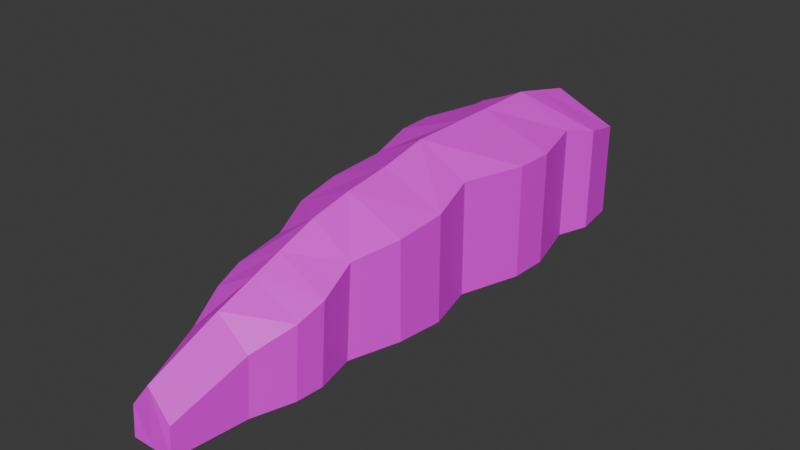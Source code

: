 # Source: maggot.blend  (saved by Blender 4.1.24; exported with 4.5.12 LTS)
import bpy
from mathutils import Matrix  # noqa: F401  (used for matrix-valued properties, if any)

bpy.ops.wm.read_factory_settings(use_empty=True)
scene = bpy.context.scene
scene.name = 'Scene'

# ---- collections
col_collection = bpy.data.collections.new('Collection'); scene.collection.children.link(col_collection)

# ---- images (referenced by path relative to the original .blend; pixels are not part of the script)
import os
ASSET_DIR = os.environ.get("B2B_ASSET_DIR", "")  # directory of the original .blend (textures are referenced by path, not embedded)
HERE = os.path.dirname(os.path.abspath(__file__))  # packed textures are extracted next to this script under _unpacked/

def load_image(name, relpath, width, height, colorspace="sRGB"):
    """Load a texture the original file referenced (path relative to the .blend, or extracted next to this script)."""
    p = next((c for c in (os.path.join(HERE, relpath), os.path.join(ASSET_DIR, relpath)) if relpath and os.path.exists(c)), "")
    if p:
        img = bpy.data.images.load(p, check_existing=True)
        img.name = name
    else:  # same state as the original file: an image datablock whose file is absent (Cycles renders it pink)
        img = bpy.data.images.new(name, width, height)
        img.source = "FILE"
        img.filepath = "//" + (relpath or name)
    img.colorspace_settings.name = colorspace
    return img
img_maggot_body = load_image('maggot_body', 'maggot_body.png', 1024, 1024, 'sRGB')

# ---- materials (node trees are filled in below, after node groups)
mat_material_015 = bpy.data.materials.new('Material.015')
mat_material_015.use_transparent_shadow = False

# ---- material node trees
mat_material_015.use_nodes = True; mat_material_015.node_tree.nodes.clear()
_N = mat_material_015.node_tree.nodes; _L = mat_material_015.node_tree.links
n0 = _N.new('ShaderNodeBsdfPrincipled'); n0.name = 'Principled BSDF'; n0.location = (10, 300)
n1 = _N.new('ShaderNodeOutputMaterial'); n1.name = 'Material Output'; n1.location = (300, 300)
n2 = _N.new('ShaderNodeTexImage'); n2.name = 'Image Texture'; n2.location = (-280, 275)
n2.image = img_maggot_body
_L.new(n0.outputs[0], n1.inputs[0])
_L.new(n2.outputs[0], n0.inputs[0])
n1.is_active_output = True

# ---- world
world_world = bpy.data.worlds.new('World'); scene.world = world_world
world_world.use_nodes = True; world_world.node_tree.nodes.clear()
_N = world_world.node_tree.nodes; _L = world_world.node_tree.links
n0 = _N.new('ShaderNodeOutputWorld'); n0.name = 'World Output'; n0.location = (300, 300)
n1 = _N.new('ShaderNodeBackground'); n1.name = 'Background'; n1.location = (10, 300)
n1.inputs[0].default_value = (0.05088, 0.05088, 0.05088, 1.0)
_L.new(n1.outputs[0], n0.inputs[0])
n0.is_active_output = True
world_world.color = (0.05088, 0.05088, 0.05088)
world_world.use_sun_shadow = False
world_world.sun_shadow_jitter_overblur = 0.0

# ---- meshes
me_cube = bpy.data.meshes.new('Cube')
me_cube.from_pydata([(-0.672, 0.7706, 1.472), (-0.672, 0.7706, -0.05078), (0.672, 0.7706, 1.472), (0.672, 0.7706, -0.05078), (-0.5391, -1.084, 1.144), (-0.5391, -1.176, -0.07875), (0.5391, -1.084, 1.144), (0.5391, -1.176, -0.07875), (-0.7386, 2.887, 1.473), (-0.7386, 2.887, -0.05078), (0.7386, 2.887, 1.473), (0.7386, 2.887, -0.05078), (-0.4369, 4.281, 0.671), (-0.4369, 4.281, -0.02079), (0.4369, 4.281, 0.671), (0.4369, 4.281, -0.02079), (-0.4207, -2.573, -0.127), (0.4207, -2.573, -0.127), (0.4207, -2.516, 0.6342), (-0.4207, -2.516, 0.6342), (-0.2849, -3.497, -0.1596), (0.2849, -3.497, -0.1596), (0.2849, -3.468, 0.2358), (-0.2849, -3.468, 0.2358), (0.827, 3.87, 1.246), (0.8985, 3.297, 1.378), (-0.8985, 3.297, 1.378), (-0.827, 3.87, 1.246), (-0.8986, 3.297, -0.04195), (-0.8269, 3.87, -0.02962), (0.8986, 3.297, -0.04195), (0.8269, 3.87, -0.02962), (0.9556, 2.082, -0.05078), (0.9342, 1.575, -0.05078), (0.9342, 1.575, 1.473), (0.9556, 2.082, 1.473), (-0.9556, 2.082, 1.473), (-0.9342, 1.575, 1.473), (-0.9342, 1.575, -0.05078), (-0.9556, 2.082, -0.05078), (-0.8174, 0.1286, 1.343), (-0.7602, -0.5065, 1.261), (0.7601, -0.5066, -0.06488), (0.8175, 0.1287, -0.08066), (0.7602, -0.5065, 1.261), (0.8174, 0.1286, 1.343), (-0.8175, 0.1287, -0.08066), (-0.7601, -0.5066, -0.06488), (-0.6492, -1.617, 0.9545), (-0.6094, -1.984, 0.8238), (-0.6094, -2.054, -0.1091), (-0.6493, -1.695, -0.09669), (0.6094, -2.054, -0.1091), (0.6493, -1.695, -0.09669), (0.6492, -1.617, 0.9545), (0.6094, -1.984, 0.8238), (0.0, -1.176, -0.07875), (0.0, 0.7706, 1.833), (0.0, -1.084, 1.504), (0.0, 0.7706, -0.05078), (0.0, 2.887, 1.833), (0.0, 2.887, -0.05078), (0.0, 4.281, 1.031), (0.0, 4.281, -0.02079), (0.0, -2.573, -0.127), (0.0, -2.516, 0.9944), (0.0, -3.497, -0.1596), (0.0, -3.468, 0.5961), (0.0, 3.87, -0.02962), (0.0, 3.297, -0.04195), (0.0, 3.87, 1.606), (0.0, 3.297, 1.739), (0.0, 2.082, 1.833), (0.0, 1.575, 1.833), (0.0, 2.082, -0.05078), (0.0, 1.575, -0.05078), (0.0, -0.5065, 1.621), (0.0, 0.1286, 1.703), (0.0, 0.1287, -0.08066), (0.0, -0.5066, -0.06488), (0.0, -2.054, -0.1091), (0.0, -1.695, -0.09669), (0.0, -1.984, 1.184), (0.0, -1.617, 1.315)], [], [(46, 40, 0, 1), (78, 59, 3, 43), (7, 6, 54, 53), (56, 79, 42, 7), (59, 1, 38, 75), (3, 2, 45, 43), (10, 11, 30, 25), (1, 0, 37, 38), (2, 3, 33, 34), (39, 36, 8, 9), (63, 62, 14, 15), (61, 9, 28, 69), (60, 10, 25, 71), (19, 16, 20, 23), (56, 7, 53, 81), (80, 52, 17, 64), (4, 5, 51, 48), (66, 67, 23, 20), (64, 17, 21, 66), (65, 19, 23, 67), (17, 18, 22, 21), (9, 8, 26, 28), (68, 29, 13, 63), (29, 27, 12, 13), (70, 24, 14, 62), (31, 24, 25, 30), (68, 31, 30, 69), (27, 29, 28, 26), (70, 27, 26, 71), (24, 31, 15, 14), (72, 35, 10, 60), (57, 2, 34, 73), (76, 58, 6, 44), (35, 32, 11, 10), (72, 36, 37, 73), (74, 32, 33, 75), (36, 39, 38, 37), (32, 35, 34, 33), (74, 39, 9, 61), (82, 49, 19, 65), (42, 44, 6, 7), (5, 4, 41, 47), (76, 44, 45, 77), (40, 46, 47, 41), (44, 42, 43, 45), (78, 43, 42, 79), (57, 77, 45, 2), (49, 50, 16, 19), (52, 55, 18, 17), (55, 52, 53, 54), (80, 50, 51, 81), (82, 55, 54, 83), (50, 49, 48, 51), (58, 4, 48, 83), (6, 58, 83, 54), (49, 82, 83, 48), (52, 80, 81, 53), (0, 40, 77, 57), (46, 78, 79, 47), (41, 76, 77, 40), (55, 82, 65, 18), (32, 74, 61, 11), (39, 74, 75, 38), (35, 72, 73, 34), (41, 4, 58, 76), (0, 57, 73, 37), (36, 72, 60, 8), (24, 70, 71, 25), (29, 68, 69, 28), (27, 70, 62, 12), (31, 68, 63, 15), (18, 65, 67, 22), (16, 64, 66, 20), (21, 22, 67, 66), (50, 80, 64, 16), (5, 56, 81, 51), (8, 60, 71, 26), (11, 61, 69, 30), (13, 12, 62, 63), (3, 59, 75, 33), (5, 47, 79, 56), (46, 1, 59, 78)])
_uv = me_cube.uv_layers.new(name='UVMap')
_uv.uv.foreach_set('vector', [0.6392, 0.4245, 0.4816, 0.4218, 0.4684, 0.352, 0.637, 0.3549, 0.1148, 0.4688, 0.1148, 0.3976, 0.1892, 0.3976, 0.2053, 0.4688, 0.6636, 0.5709, 0.7988, 0.5585, 0.7787, 0.6167, 0.6625, 0.6272, 0.1148, 0.6131, 0.1148, 0.539, 0.199, 0.539, 0.1745, 0.6131, 0.1148, 0.3976, 0.04045, 0.3976, 0.01141, 0.3086, 0.1148, 0.3086, 0.663, 0.3549, 0.8316, 0.352, 0.8184, 0.4218, 0.6608, 0.4245, 0.8278, 0.1179, 0.6591, 0.1208, 0.6592, 0.07408, 0.8164, 0.07139, 0.637, 0.3549, 0.4684, 0.352, 0.47, 0.2609, 0.6387, 0.2638, 0.8316, 0.352, 0.663, 0.3549, 0.6614, 0.2638, 0.83, 0.2609, 0.6396, 0.2077, 0.471, 0.2048, 0.4723, 0.1179, 0.641, 0.1208, 0.99, 0.1006, 0.9134, 0.1006, 0.9134, 0.05223, 0.99, 0.05223, 0.1148, 0.1634, 0.03307, 0.1634, 0.01536, 0.1179, 0.1148, 0.1179, 0.3445, 0.1139, 0.2628, 0.1139, 0.245, 0.07014, 0.3445, 0.07014, 0.555, 0.7185, 0.6392, 0.7262, 0.641, 0.8294, 0.5973, 0.8254, 0.1148, 0.6131, 0.1745, 0.6131, 0.1867, 0.6706, 0.1148, 0.6706, 0.1148, 0.7104, 0.1823, 0.7104, 0.1614, 0.7679, 0.1148, 0.7679, 0.5013, 0.5585, 0.6365, 0.5709, 0.6376, 0.6272, 0.5213, 0.6167, 0.8936, 0.2418, 0.8497, 0.2418, 0.8497, 0.2103, 0.8936, 0.2103, 0.1148, 0.7679, 0.1614, 0.7679, 0.1464, 0.8703, 0.1148, 0.8703, 0.3445, 0.7191, 0.3911, 0.7191, 0.3761, 0.829, 0.3445, 0.829, 0.6609, 0.7262, 0.7451, 0.7185, 0.7028, 0.8254, 0.6591, 0.8294, 0.641, 0.1208, 0.4723, 0.1179, 0.4836, 0.07139, 0.6409, 0.07408, 0.1148, 0.05447, 0.02329, 0.05447, 0.06647, 0.009047, 0.1148, 0.009047, 0.991, 0.1922, 0.8497, 0.1922, 0.9134, 0.149, 0.99, 0.149, 0.8497, 0.1006, 0.8497, 0.009047, 0.9134, 0.05223, 0.9134, 0.1006, 0.6596, 0.01144, 0.8007, 0.009047, 0.8164, 0.07139, 0.6592, 0.07408, 0.1148, 0.05447, 0.2064, 0.05447, 0.2143, 0.1179, 0.1148, 0.1179, 0.4993, 0.009047, 0.6405, 0.01144, 0.6409, 0.07408, 0.4836, 0.07139, 0.3445, 0.009047, 0.4361, 0.009047, 0.444, 0.07014, 0.3445, 0.07014, 0.8497, 0.009047, 0.991, 0.009049, 0.99, 0.05223, 0.9134, 0.05223, 0.3445, 0.2023, 0.2387, 0.2023, 0.2628, 0.1139, 0.3445, 0.1139, 0.3445, 0.3464, 0.2701, 0.3464, 0.2411, 0.258, 0.3445, 0.258, 0.3445, 0.4896, 0.3445, 0.5547, 0.2848, 0.5547, 0.2604, 0.4896, 0.8291, 0.2048, 0.6604, 0.2077, 0.6591, 0.1208, 0.8278, 0.1179, 0.3445, 0.2023, 0.4503, 0.2023, 0.448, 0.258, 0.3445, 0.258, 0.1148, 0.2524, 0.2206, 0.2524, 0.2183, 0.3086, 0.1148, 0.3086, 0.471, 0.2048, 0.6396, 0.2077, 0.6387, 0.2638, 0.47, 0.2609, 0.6604, 0.2077, 0.8291, 0.2048, 0.83, 0.2609, 0.6614, 0.2638, 0.1148, 0.2524, 0.009047, 0.2524, 0.03307, 0.1634, 0.1148, 0.1634, 0.3445, 0.658, 0.412, 0.658, 0.3911, 0.7191, 0.3445, 0.7191, 0.6638, 0.4951, 0.8105, 0.4926, 0.7988, 0.5585, 0.6636, 0.5709, 0.6365, 0.5709, 0.5013, 0.5585, 0.4895, 0.4926, 0.6363, 0.4951, 0.3445, 0.4896, 0.2604, 0.4896, 0.254, 0.4187, 0.3445, 0.4187, 0.4816, 0.4218, 0.6392, 0.4245, 0.6363, 0.4951, 0.4895, 0.4926, 0.8105, 0.4926, 0.6638, 0.4951, 0.6608, 0.4245, 0.8184, 0.4218, 0.1148, 0.4688, 0.2053, 0.4688, 0.199, 0.539, 0.1148, 0.539, 0.3445, 0.3464, 0.3445, 0.4187, 0.254, 0.4187, 0.2701, 0.3464, 0.5351, 0.6578, 0.6382, 0.6672, 0.6392, 0.7262, 0.555, 0.7185, 0.6618, 0.6672, 0.765, 0.6578, 0.7451, 0.7185, 0.6609, 0.7262, 0.765, 0.6578, 0.6618, 0.6672, 0.6625, 0.6272, 0.7787, 0.6167, 0.1148, 0.7104, 0.04738, 0.7104, 0.04296, 0.6706, 0.1148, 0.6706, 0.3445, 0.658, 0.2771, 0.658, 0.2726, 0.6158, 0.3445, 0.6158, 0.6382, 0.6672, 0.5351, 0.6578, 0.5213, 0.6167, 0.6376, 0.6272, 0.3445, 0.5547, 0.4042, 0.5547, 0.4164, 0.6158, 0.3445, 0.6158, 0.2848, 0.5547, 0.3445, 0.5547, 0.3445, 0.6158, 0.2726, 0.6158, 0.412, 0.658, 0.3445, 0.658, 0.3445, 0.6158, 0.4164, 0.6158, 0.1823, 0.7104, 0.1148, 0.7104, 0.1148, 0.6706, 0.1867, 0.6706, 0.4189, 0.3464, 0.435, 0.4187, 0.3445, 0.4187, 0.3445, 0.3464, 0.02434, 0.4688, 0.1148, 0.4688, 0.1148, 0.539, 0.03069, 0.539, 0.4287, 0.4896, 0.3445, 0.4896, 0.3445, 0.4187, 0.435, 0.4187, 0.2771, 0.658, 0.3445, 0.658, 0.3445, 0.7191, 0.298, 0.7191, 0.2206, 0.2524, 0.1148, 0.2524, 0.1148, 0.1634, 0.1966, 0.1634, 0.009047, 0.2524, 0.1148, 0.2524, 0.1148, 0.3086, 0.01141, 0.3086, 0.2387, 0.2023, 0.3445, 0.2023, 0.3445, 0.258, 0.2411, 0.258, 0.4287, 0.4896, 0.4042, 0.5547, 0.3445, 0.5547, 0.3445, 0.4896, 0.4189, 0.3464, 0.3445, 0.3464, 0.3445, 0.258, 0.448, 0.258, 0.4503, 0.2023, 0.3445, 0.2023, 0.3445, 0.1139, 0.4263, 0.1139, 0.253, 0.009047, 0.3445, 0.009047, 0.3445, 0.07014, 0.245, 0.07014, 0.02329, 0.05447, 0.1148, 0.05447, 0.1148, 0.1179, 0.01536, 0.1179, 0.8497, 0.1922, 0.8497, 0.1006, 0.9134, 0.1006, 0.9134, 0.149, 0.2064, 0.05447, 0.1148, 0.05447, 0.1148, 0.009047, 0.1632, 0.009047, 0.298, 0.7191, 0.3445, 0.7191, 0.3445, 0.829, 0.313, 0.829, 0.06827, 0.7679, 0.1148, 0.7679, 0.1148, 0.8703, 0.08331, 0.8703, 0.8936, 0.2733, 0.8497, 0.2733, 0.8497, 0.2418, 0.8936, 0.2418, 0.04738, 0.7104, 0.1148, 0.7104, 0.1148, 0.7679, 0.06827, 0.7679, 0.05516, 0.6131, 0.1148, 0.6131, 0.1148, 0.6706, 0.04296, 0.6706, 0.4263, 0.1139, 0.3445, 0.1139, 0.3445, 0.07014, 0.444, 0.07014, 0.1966, 0.1634, 0.1148, 0.1634, 0.1148, 0.1179, 0.2143, 0.1179, 0.99, 0.149, 0.9134, 0.149, 0.9134, 0.1006, 0.99, 0.1006, 0.1892, 0.3976, 0.1148, 0.3976, 0.1148, 0.3086, 0.2183, 0.3086, 0.05516, 0.6131, 0.03069, 0.539, 0.1148, 0.539, 0.1148, 0.6131, 0.02434, 0.4688, 0.04045, 0.3976, 0.1148, 0.3976, 0.1148, 0.4688])
me_cube.materials.append(mat_material_015)
me_cube.use_mirror_x = True
me_cube.use_mirror_vertex_groups = False
me_cube.update()
arm_armature = bpy.data.armatures.new('Armature')  # bones are not reproduced

# ---- objects
ob_cube = bpy.data.objects.new('Cube', me_cube)
ob_armature = bpy.data.objects.new('Armature', arm_armature)

# ---- transforms, parenting, visibility, modifiers, constraints
ob_cube.parent = ob_armature
ob_cube.matrix_parent_inverse = Matrix(((1.0, -0.0, 0.0, -0.1042), (-0.0, 0.3393, 0.9407, -1.649), (0.0, -0.9407, 0.3393, 3.801), (0.0, 0.0, -0.0, 1.0)))
ob_cube.location = (0.0, 0.0, 0.0)
ob_cube.lock_rotations_4d = False
ob_cube.empty_display_type = 'ARROWS'
ob_cube.lineart.crease_threshold = 0.0
ob_cube.use_mesh_mirror_x = True
_vg = ob_cube.vertex_groups.new(name='Bone')
for _i, _w in zip([8, 9, 10, 11, 12, 13, 14, 15, 24, 25, 26, 27, 28, 29, 30, 31, 32, 33, 35, 36, 39, 60, 61, 62, 63, 68, 69, 70, 71, 72, 74], [0.1733, 0.1301, 0.1054, 0.2154, 0.8998, 0.9194, 0.9272, 0.9685, 0.7141, 0.2658, 0.4308, 0.728, 0.2908, 0.716, 0.6129, 0.8704, 0.05943, 0.0004181, 0.003451, 0.0414, 0.03065, 0.1127, 0.09854, 0.8929, 0.9781, 0.8966, 0.2351, 0.7022, 0.2531, 0.002908, 0.01047]): _vg.add([_i], _w, 'REPLACE')
_vg = ob_cube.vertex_groups.new(name='Bone.001')
for _i, _w in zip([8, 9, 10, 11, 12, 13, 25, 26, 27, 28, 29, 30, 31, 32, 33, 36, 38, 39, 60, 61, 62, 68, 69, 70, 71, 74, 75], [0.1313, 0.6302, 0.03189, 0.5483, 0.05252, 0.06339, 0.02557, 0.2858, 0.1308, 0.5842, 0.2289, 0.2549, 0.08187, 0.1481, 0.06533, 0.04331, 0.06729, 0.1822, 0.02265, 0.7369, 0.0006614, 0.09238, 0.7057, 0.0195, 0.03313, 0.1713, 0.06474]): _vg.add([_i], _w, 'REPLACE')
_vg = ob_cube.vertex_groups.new(name='Bone.002')
for _i, _w in zip([0, 1, 2, 3, 8, 9, 10, 11, 12, 14, 24, 25, 26, 27, 28, 29, 30, 31, 32, 33, 34, 35, 36, 37, 38, 39, 40, 43, 46, 57, 59, 60, 61, 62, 69, 70, 71, 72, 73, 74, 75, 78], [0.1276, 0.1287, 0.05682, 0.1295, 0.6528, 0.1819, 0.7943, 0.1943, 0.03856, 0.05637, 0.2514, 0.6702, 0.2654, 0.1323, 0.09809, 0.03955, 0.1142, 0.03419, 0.6252, 0.569, 0.2625, 0.6976, 0.7657, 0.6659, 0.4446, 0.5541, 0.02643, 0.03268, 0.0401, 0.06505, 0.08629, 0.7918, 0.1235, 0.07808, 0.04177, 0.2526, 0.6789, 0.7311, 0.2553, 0.5835, 0.2828, 0.01066]): _vg.add([_i], _w, 'REPLACE')
_vg = ob_cube.vertex_groups.new(name='Bone.003')
for _i, _w in zip([0, 1, 2, 3, 4, 5, 6, 7, 8, 9, 10, 11, 25, 28, 32, 33, 34, 35, 36, 37, 38, 39, 40, 41, 42, 43, 44, 45, 46, 47, 56, 57, 58, 59, 60, 61, 71, 72, 73, 74, 75, 76, 77, 78, 79], [0.8062, 0.7538, 0.8926, 0.7671, 0.06513, 0.05881, 0.04008, 0.05131, 0.03184, 0.0553, 0.05837, 0.02974, 0.001268, 0.001335, 0.1578, 0.318, 0.707, 0.2523, 0.1355, 0.2796, 0.4504, 0.2131, 0.7277, 0.2295, 0.2184, 0.6776, 0.2067, 0.79, 0.6667, 0.2381, 0.03268, 0.8849, 0.06093, 0.8189, 0.05813, 0.02894, 0.001804, 0.226, 0.7201, 0.2075, 0.619, 0.2142, 0.7917, 0.7183, 0.188]): _vg.add([_i], _w, 'REPLACE')
_vg = ob_cube.vertex_groups.new(name='Bone.004')
for _i, _w in zip([0, 1, 2, 3, 4, 5, 6, 7, 19, 40, 41, 42, 43, 44, 45, 46, 47, 48, 49, 50, 51, 52, 53, 54, 55, 56, 57, 58, 59, 65, 76, 77, 78, 79, 80, 81, 82, 83], [0.05361, 0.08552, 0.03672, 0.0751, 0.7383, 0.6885, 0.8025, 0.7046, 0.001379, 0.2146, 0.7037, 0.7043, 0.2524, 0.751, 0.1823, 0.2538, 0.6708, 0.2681, 0.1161, 0.08987, 0.2204, 0.06862, 0.1929, 0.22, 0.08072, 0.743, 0.03689, 0.7985, 0.06931, 0.01711, 0.7407, 0.1772, 0.2269, 0.7458, 0.03948, 0.1642, 0.1571, 0.4504]): _vg.add([_i], _w, 'REPLACE')
_vg = ob_cube.vertex_groups.new(name='Bone.005')
for _i, _w in zip([4, 5, 6, 7, 16, 17, 18, 19, 20, 21, 22, 23, 41, 42, 44, 46, 47, 48, 49, 50, 51, 52, 53, 54, 55, 56, 58, 64, 65, 66, 67, 76, 79, 80, 81, 82, 83], [0.193, 0.2484, 0.151, 0.2408, 0.9827, 0.9913, 0.9849, 0.9724, 0.9978, 0.9985, 0.9973, 0.9963, 0.05403, 0.06273, 0.02348, 0.002461, 0.07307, 0.7101, 0.8747, 0.9024, 0.7602, 0.9263, 0.7923, 0.7674, 0.9147, 0.2132, 0.1384, 0.9948, 0.965, 0.9985, 0.9949, 0.02702, 0.05567, 0.9521, 0.825, 0.8372, 0.5361]): _vg.add([_i], _w, 'REPLACE')
_m = ob_cube.modifiers.new('Armature', 'ARMATURE')
_m.object = ob_armature
ob_armature.location = (0.1042, 4.135, 0.2614)
ob_armature.rotation_euler = (1.225, -0.0, 0.0)
ob_armature.show_in_front = True

# ---- collection membership
col_collection.objects.link(ob_cube)
col_collection.objects.link(ob_armature)

# ---- scene / render settings (as saved in the file)
scene.frame_start = 1; scene.frame_end = 250; scene.frame_set(0)
scene.render.engine = 'BLENDER_EEVEE_NEXT'
scene.cycles.sampling_pattern = 'TABULATED_SOBOL'
scene.eevee.ray_tracing_options.trace_max_roughness = 0.0
bpy.context.view_layer.update()

# ---- added for rendering (the .blend has no active camera and no usable light): camera, sun
cam_auto = bpy.data.cameras.new('AutoCamera')
cam_auto.lens = 50.0
cam_auto.sensor_width = 36.0
cam_auto.clip_end = 1000.0
ob_auto_camera = bpy.data.objects.new('AutoCamera', cam_auto)
scene.collection.objects.link(ob_auto_camera)
ob_auto_camera.location = (7.63603, -8.77142, 6.94571)
ob_auto_camera.rotation_euler = (1.09748, -7.21219e-08, 0.694738)
scene.camera = ob_auto_camera
light_auto_sun = bpy.data.lights.new('AutoSun', 'SUN')
light_auto_sun.energy = 3.0
light_auto_sun.angle = 0.0523599
ob_auto_sun = bpy.data.objects.new('AutoSun', light_auto_sun)
scene.collection.objects.link(ob_auto_sun)
ob_auto_sun.rotation_euler = (0.872665, 0.174533, 0.523599)
bpy.context.view_layer.update()
